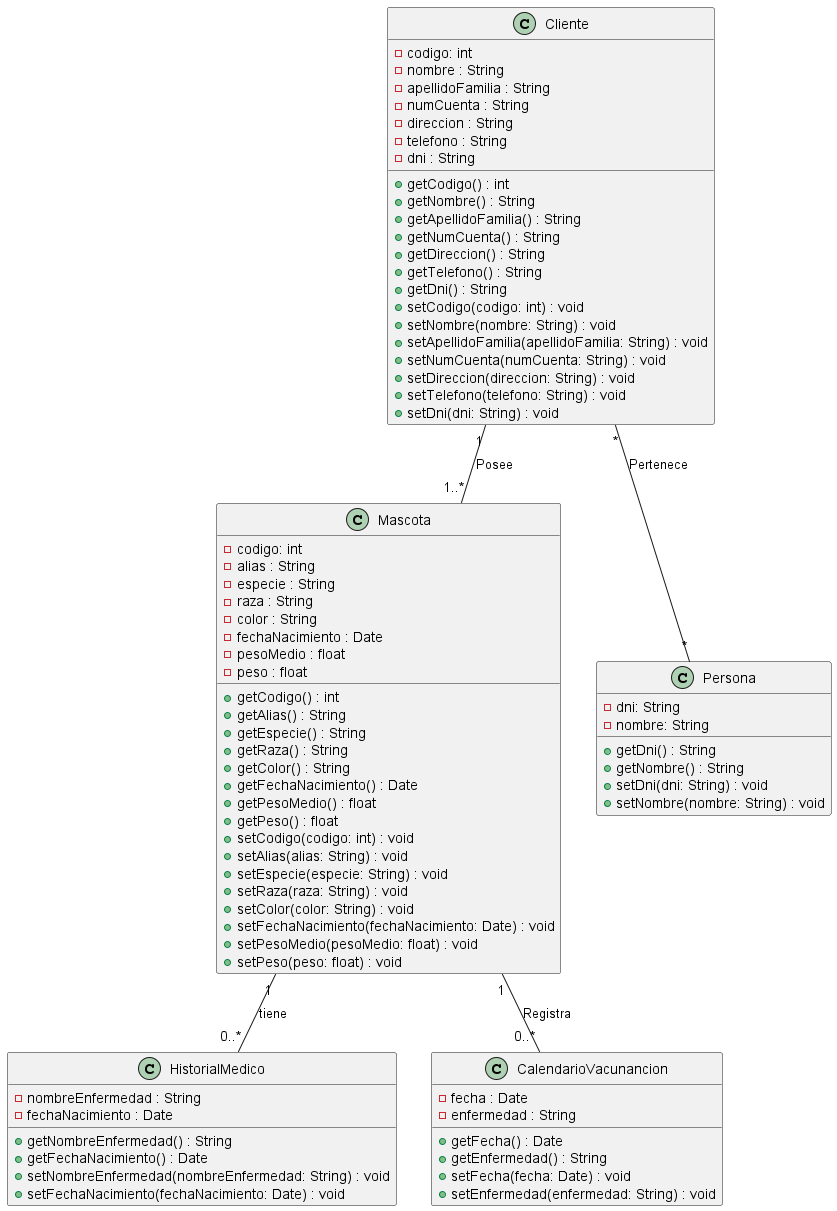

The diagram above was rendered by PlantUML. Its source (embedded in the PNG):
@startuml


class Cliente{
    - codigo: int
    - nombre : String
    - apellidoFamilia : String
    - numCuenta : String
    - direccion : String
    - telefono : String
    - dni : String
    + getCodigo() : int
    + getNombre() : String
    + getApellidoFamilia() : String
    + getNumCuenta() : String
    + getDireccion() : String
    + getTelefono() : String
    + getDni() : String
    + setCodigo(codigo: int) : void
    + setNombre(nombre: String) : void
    + setApellidoFamilia(apellidoFamilia: String) : void
    + setNumCuenta(numCuenta: String) : void
    + setDireccion(direccion: String) : void
    + setTelefono(telefono: String) : void
    + setDni(dni: String) : void
}
class Mascota{
    - codigo: int
    - alias : String
    - especie : String
    - raza : String
    - color : String
    - fechaNacimiento : Date
    - pesoMedio : float
    - peso : float
    + getCodigo() : int
    + getAlias() : String
    + getEspecie() : String
    + getRaza() : String
    + getColor() : String
    + getFechaNacimiento() : Date
    + getPesoMedio() : float
    + getPeso() : float
    + setCodigo(codigo: int) : void
    + setAlias(alias: String) : void
    + setEspecie(especie: String) : void
    + setRaza(raza: String) : void
    + setColor(color: String) : void
    + setFechaNacimiento(fechaNacimiento: Date) : void
    + setPesoMedio(pesoMedio: float) : void
    + setPeso(peso: float) : void

}
class Persona {
    - dni: String
    - nombre: String
    + getDni() : String
    + getNombre() : String
    + setDni(dni: String) : void
    + setNombre(nombre: String) : void

}

class HistorialMedico{
    - nombreEnfermedad : String
    - fechaNacimiento : Date
    + getNombreEnfermedad() : String
    + getFechaNacimiento() : Date
    + setNombreEnfermedad(nombreEnfermedad: String) : void
    + setFechaNacimiento(fechaNacimiento: Date) : void

}
class CalendarioVacunancion{
    - fecha : Date
    - enfermedad : String
    + getFecha() : Date
    + getEnfermedad() : String
    + setFecha(fecha: Date) : void
    + setEnfermedad(enfermedad: String) : void

}

Cliente "1" --  "1..*" Mascota : Posee
Mascota "1" -- "0..*" HistorialMedico : tiene
Mascota "1" -- "0..*" CalendarioVacunancion : Registra
Cliente "*" -- "*" Persona : Pertenece



@enduml